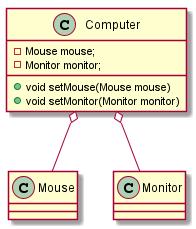

The diagram above was rendered by PlantUML. Its source (embedded in the PNG):
@startuml

class Computer{
    - Mouse mouse;
    - Monitor monitor;
    + void setMouse(Mouse mouse)
    + void setMonitor(Monitor monitor)
}
class Mouse
class Monitor

Computer o--Mouse
Computer o-- Monitor

@enduml